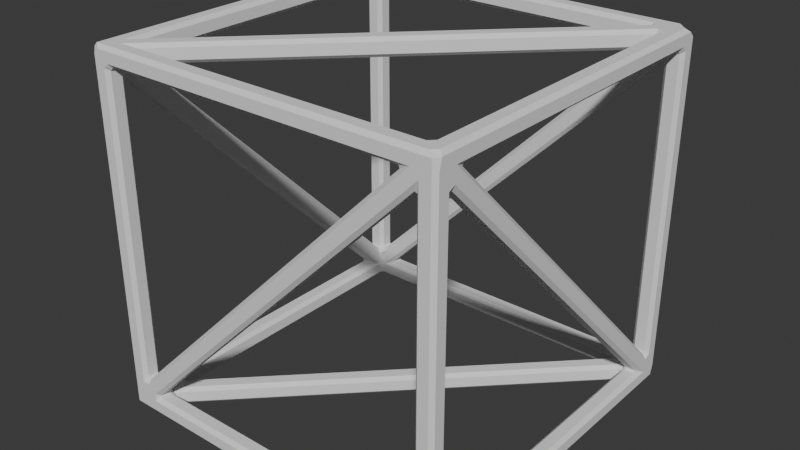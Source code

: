 # Source: frame.blend  (saved by Blender 4.1.24; exported with 4.5.12 LTS)
import bpy
from mathutils import Matrix  # noqa: F401  (used for matrix-valued properties, if any)

bpy.ops.wm.read_factory_settings(use_empty=True)
scene = bpy.context.scene
scene.name = 'Scene'

# ---- world
world_world = bpy.data.worlds.new('World'); scene.world = world_world
world_world.use_nodes = True; world_world.node_tree.nodes.clear()
_N = world_world.node_tree.nodes; _L = world_world.node_tree.links
n0 = _N.new('ShaderNodeOutputWorld'); n0.name = 'World Output'; n0.location = (300, 300)
n1 = _N.new('ShaderNodeBackground'); n1.name = 'Background'; n1.location = (10, 300)
n1.inputs[0].default_value = (0.05088, 0.05088, 0.05088, 1.0)
_L.new(n1.outputs[0], n0.inputs[0])
n0.is_active_output = True
world_world.color = (0.05088, 0.05088, 0.05088)
world_world.use_sun_shadow = False
world_world.sun_shadow_jitter_overblur = 0.0

# ---- meshes
me_mesh = bpy.data.meshes.new('Mesh')
me_mesh.from_pydata([(-1.0, -0.98, -0.9517), (-1.0, -0.9517, -0.98), (-0.98, -0.98, -1.0), (-0.98, -1.0, -0.98), (-0.98, -1.0, 0.9517), (-0.9517, -1.0, 0.98), (-0.98, -0.98, 1.0), (-1.0, -0.98, 0.98), (-0.98, 0.9517, -1.0), (-1.0, 0.98, -0.98), (-0.98, 1.0, -0.98), (-0.9517, 0.98, -1.0), (-0.98, 1.0, 0.9517), (-1.0, 0.98, 0.9517), (-1.0, 0.9517, 0.98), (-0.98, 0.9517, 1.0), (-0.9517, 0.98, 1.0), (-0.9517, 1.0, 0.98), (0.9517, -1.0, -0.98), (0.9517, -0.98, -1.0), (0.98, -0.9517, -1.0), (1.0, -0.9517, -0.98), (1.0, -0.98, -0.9517), (0.98, -1.0, -0.9517), (1.0, -0.98, 0.9263), (1.0, -0.9651, 0.98), (0.98, -0.9517, 1.0), (0.9517, -0.98, 1.0), (0.98, -1.0, 0.98), (0.98, 0.98, -1.0), (0.9517, 1.0, -0.98), (0.98, 1.0, -0.9517), (1.0, 0.98, -0.9263), (1.0, 0.9651, -0.98), (0.98, 1.0, 0.9263), (0.944, 1.0, 0.944), (0.9263, 1.0, 0.98), (0.9263, 0.98, 1.0), (0.944, 0.944, 1.0), (0.98, 0.9263, 1.0), (1.0, 0.9517, 0.98), (1.0, 0.98, 0.9517), (-0.8917, 0.92, -1.0), (-0.88, 0.9, -0.98), (-0.9, 0.88, -0.98), (-0.92, 0.8917, -1.0), (0.8917, -0.92, -1.0), (0.88, -0.9, -0.98), (0.9, -0.88, -0.98), (0.92, -0.8917, -1.0), (0.8859, 0.8151, -0.98), (0.92, 0.8776, -1.0), (0.9, 0.8093, -0.98), (0.8151, 0.8859, -0.98), (0.8093, 0.9, -0.98), (0.8776, 0.92, -1.0), (-0.92, -0.8376, -1.0), (-0.9, -0.8093, -0.98), (-0.8859, -0.8151, -0.98), (-0.8717, -0.8293, -1.0), (-0.8151, -0.8859, -0.98), (-0.8093, -0.9, -0.98), (-0.8376, -0.92, -1.0), (-0.8293, -0.8717, -1.0), (-0.8859, -0.8151, 0.98), (-0.9, -0.8093, 0.98), (-0.92, -0.8776, 1.0), (0.8416, 0.884, 1.0), (0.8239, 0.92, 1.0), (0.8093, 0.9, 0.98), (0.8151, 0.8859, 0.98), (-0.92, 0.8917, 1.0), (-0.9, 0.88, 0.98), (-0.88, 0.9, 0.98), (-0.8917, 0.92, 1.0), (-0.8776, -0.92, 1.0), (-0.8093, -0.9, 0.98), (-0.8151, -0.8859, 0.98), (0.92, -0.8917, 1.0), (0.9, -0.88, 0.98), (0.88, -0.9, 0.98), (0.8917, -0.92, 1.0), (0.92, 0.8239, 1.0), (0.884, 0.8416, 1.0), (0.8859, 0.8151, 0.98), (0.9, 0.8093, 0.98), (-0.8859, 0.98, -0.8151), (-0.92, 1.0, -0.8776), (-0.9, 0.98, -0.8093), (0.8416, 1.0, 0.884), (0.8151, 0.98, 0.8859), (0.8093, 0.98, 0.9), (0.8239, 1.0, 0.92), (-0.92, 1.0, 0.8917), (-0.8917, 1.0, 0.92), (-0.88, 0.98, 0.9), (-0.9, 0.98, 0.88), (-0.8151, 0.98, -0.8859), (-0.8093, 0.98, -0.9), (-0.8776, 1.0, -0.92), (0.8917, 1.0, -0.92), (0.88, 0.98, -0.9), (0.9, 0.98, -0.88), (0.92, 1.0, -0.8917), (0.9, 0.98, 0.8093), (0.8859, 0.98, 0.8151), (0.884, 1.0, 0.8416), (0.92, 1.0, 0.8239), (0.8093, -0.98, 0.9), (0.8151, -0.98, 0.8859), (0.8776, -1.0, 0.92), (-0.8917, -1.0, 0.92), (-0.92, -1.0, 0.8917), (-0.9, -0.98, 0.88), (-0.88, -0.98, 0.9), (0.8917, -1.0, -0.92), (0.92, -1.0, -0.8917), (0.9, -0.98, -0.88), (0.88, -0.98, -0.9), (0.9, -0.98, 0.8093), (0.92, -1.0, 0.8776), (0.8859, -0.98, 0.8151), (-0.8859, -0.98, -0.8151), (-0.9, -0.98, -0.8093), (-0.92, -1.0, -0.8376), (-0.8717, -1.0, -0.8293), (-0.8376, -1.0, -0.92), (-0.8093, -0.98, -0.9), (-0.8151, -0.98, -0.8859), (-0.8293, -1.0, -0.8717), (-0.88, 0.9, -0.8493), (-0.8517, 0.9, -0.8093), (-0.8859, 0.92, -0.8151), (-0.9, 0.92, -0.8093), (-0.92, 0.9, -0.8093), (-0.92, 0.8859, -0.8151), (-0.9, 0.8517, -0.8093), (-0.9, 0.88, -0.8493), (-0.8151, 0.92, -0.8859), (-0.8776, 0.9, -0.92), (-0.8093, 0.92, -0.9), (-0.92, 0.9, 0.4677), (-0.9, 0.92, 0.4677), (-0.88, 0.9, 0.92), (-0.9, 0.88, 0.92), (-0.92, 0.88, 0.9), (-0.92, 0.9, 0.88), (-0.9, 0.92, 0.88), (-0.88, 0.92, 0.9), (0.8093, 0.9, -0.92), (0.8151, 0.8859, -0.92), (0.8776, 0.92, -0.9), (0.8493, 0.9, 0.8069), (0.8093, 0.9, 0.7669), (0.8293, 0.92, 0.7586), (0.8493, 0.88, 0.9), (0.8093, 0.8517, 0.9), (0.8151, 0.8859, 0.92), (0.8093, 0.9, 0.92), (0.8093, 0.92, 0.9), (0.8151, 0.92, 0.8859), (0.8093, 0.9, 0.8517), (0.8493, 0.9, 0.88), (-0.8151, -0.8859, 0.92), (-0.8093, -0.9, 0.92), (-0.8776, -0.92, 0.9), (-0.8493, -0.9, -0.88), (-0.8093, -0.9, -0.8517), (-0.8151, -0.92, -0.8859), (-0.8093, -0.92, -0.9), (-0.8093, -0.9, -0.92), (-0.8151, -0.8859, -0.92), (-0.8093, -0.8517, -0.9), (-0.8493, -0.88, -0.9), (-0.8093, -0.9, -0.7669), (-0.8493, -0.9, -0.8069), (-0.8293, -0.92, -0.7586), (0.88, -0.92, -0.9), (0.9, -0.92, -0.88), (0.92, -0.9, -0.88), (0.92, -0.88, -0.9), (0.9, -0.88, -0.92), (0.88, -0.9, -0.92), (0.92, -0.9, -0.4677), (0.9, -0.92, -0.4677), (0.88, -0.9, 0.8493), (0.9, -0.88, 0.8493), (0.9, -0.8517, 0.8093), (0.92, -0.8859, 0.8151), (0.92, -0.9, 0.8093), (0.9, -0.92, 0.8093), (0.8859, -0.92, 0.8151), (0.8517, -0.9, 0.8093), (0.8151, -0.92, 0.8859), (0.8093, -0.92, 0.9), (0.8776, -0.9, 0.92), (-0.8493, -0.8069, -0.9), (-0.8093, -0.7669, -0.9), (-0.8293, -0.7586, -0.92), (-0.8517, -0.8093, 0.9), (-0.88, -0.8493, 0.9), (-0.9, -0.8493, 0.88), (-0.9, -0.8093, 0.8517), (-0.92, -0.8151, 0.8859), (-0.92, -0.8093, 0.9), (-0.9, -0.8093, 0.92), (-0.8859, -0.8151, 0.92), (0.8093, 0.7669, 0.9), (0.8493, 0.8069, 0.9), (0.8293, 0.7586, 0.92), (0.92, 0.8093, -0.9), (0.92, 0.8151, -0.8859), (0.9, 0.8093, -0.8517), (0.9, 0.8493, -0.88), (0.88, 0.8493, -0.9), (0.8517, 0.8093, -0.9), (0.8859, 0.8151, -0.92), (0.9, 0.8093, -0.92), (-0.98, -0.88, -0.9), (-1.0, -0.8917, -0.92), (-1.0, -0.92, -0.8917), (-0.98, -0.9, -0.88), (-0.98, -0.9, 0.8093), (-1.0, -0.92, 0.8776), (-0.98, -0.8859, 0.8151), (-0.98, -0.8093, 0.9), (-0.98, -0.8151, 0.8859), (-1.0, -0.8776, 0.92), (-1.0, 0.8917, 0.92), (-1.0, 0.92, 0.8917), (-0.98, 0.9, 0.88), (-0.98, 0.88, 0.9), (-0.98, 0.8093, -0.9), (-0.98, 0.8151, -0.8859), (-1.0, 0.8293, -0.8717), (-1.0, 0.8376, -0.92), (-1.0, 0.92, -0.8376), (-1.0, 0.8717, -0.8293), (-0.98, 0.8859, -0.8151), (-0.98, 0.9, -0.8093), (0.98, -0.8093, 0.9), (1.0, -0.8776, 0.92), (0.98, -0.8151, 0.8859), (1.0, 0.92, -0.8239), (0.98, 0.9, -0.8093), (0.98, 0.8859, -0.8151), (1.0, 0.884, -0.8416), (1.0, 0.8917, 0.92), (0.98, 0.88, 0.9), (0.98, 0.9, 0.88), (1.0, 0.92, 0.8917), (0.98, -0.9, -0.88), (1.0, -0.92, -0.8917), (1.0, -0.8917, -0.92), (0.98, -0.88, -0.9), (0.98, 0.8151, -0.8859), (0.98, 0.8093, -0.9), (1.0, 0.8776, -0.92), (1.0, -0.92, 0.8239), (0.98, -0.9, 0.8093), (0.98, -0.8859, 0.8151), (1.0, -0.884, 0.8416), (-0.8859, -0.8151, -0.92), (-0.9, -0.8093, -0.92), (-0.92, -0.8776, -0.9), (-0.9, 0.7669, -0.8093), (-0.92, 0.7586, -0.8293), (-0.9, 0.8069, -0.8493), (-0.9, 0.8776, -0.92), (-0.92, 0.8151, -0.8859), (-0.92, 0.8093, -0.9), (-0.92, -0.07165, 0.0009382), (-0.9, -0.03755, -0.004872), (-0.9, -0.06753, 0.0251), (-0.92, 0.02388, 0.04683), (-0.9, -0.01021, 0.05264), (-0.9, 0.01976, 0.02266), (-0.9, -0.8093, 0.7669), (-0.9, -0.8493, 0.8069), (-0.92, -0.8293, 0.7586), (0.8859, 0.8151, 0.92), (0.92, 0.8776, 0.9), (0.9, 0.8093, 0.92), (0.9, -0.8776, 0.92), (0.92, -0.8093, 0.9), (0.92, -0.8151, 0.8859), (0.9, -0.8069, 0.8493), (0.92, -0.7586, 0.8293), (0.9, -0.7669, 0.8093), (0.92, -0.02388, -0.04683), (0.9, -0.01976, -0.02266), (0.9, 0.01021, -0.05264), (0.9, 0.03755, 0.004872), (0.92, 0.07165, -0.0009382), (0.9, 0.06753, -0.0251), (0.92, 0.8293, -0.7586), (0.9, 0.8493, -0.8069), (0.9, 0.8093, -0.7669), (-0.06804, 0.002673, 0.92), (0.02909, 0.07152, 0.9), (-0.05631, -0.01388, 0.9), (0.7586, 0.8293, -0.92), (0.7669, 0.8093, -0.9), (0.8069, 0.8493, -0.9), (-0.107, -0.06456, -0.9), (-0.2041, -0.1334, -0.92), (-0.1924, -0.15, -0.9), (0.05631, 0.01388, -0.9), (-0.02909, -0.07152, -0.9), (0.06804, -0.002673, -0.92), (0.1924, 0.15, 0.9), (0.2041, 0.1334, 0.92), (0.107, 0.06456, 0.9), (-0.8069, -0.8493, 0.9), (-0.7669, -0.8093, 0.9), (-0.7586, -0.8293, 0.92), (-0.92, -0.9, 0.8093), (-0.92, -0.8859, 0.8151), (-0.9, -0.92, 0.8776), (-0.8859, -0.92, -0.8151), (-0.92, -0.9, -0.8776), (-0.9, -0.92, -0.8093), (0.9, 0.92, -0.8776), (0.92, 0.8859, -0.8151), (0.92, 0.9, -0.8093), (0.92, 0.9, 0.8776), (0.8859, 0.92, 0.8151), (0.9, 0.92, 0.8093), (0.7669, -0.9, 0.8093), (0.7586, -0.92, 0.8293), (0.8069, -0.9, 0.8493), (-0.107, -0.9, -0.06456), (-0.1924, -0.9, -0.15), (-0.2041, -0.92, -0.1334), (-0.06804, 0.92, 0.002673), (-0.05631, 0.9, -0.01388), (0.02909, 0.9, 0.07152), (-0.02909, -0.9, -0.07152), (0.05631, -0.9, 0.01388), (0.06804, -0.92, -0.002673), (-0.8069, 0.9, -0.8493), (-0.7586, 0.92, -0.8293), (-0.7669, 0.9, -0.8093), (0.1924, 0.9, 0.15), (0.107, 0.9, 0.06456), (0.2041, 0.92, 0.1334)], [], [(237, 234, 223, 220, 0, 7, 14, 228, 227), (62, 46, 19, 2, 8, 45, 56), (24, 22, 252, 258), (263, 57, 44, 137, 267, 268), (55, 42, 11, 29, 20, 49, 51, 63, 59), (34, 31, 103, 107), (78, 26, 39, 82), (253, 21, 33, 246, 241, 247, 40, 25, 261, 257), (100, 30, 10, 12, 93, 87, 89, 35, 106, 99), (13, 9, 1, 219, 235, 236, 229), (68, 37, 16, 74), (66, 71, 15, 6, 27, 81, 75, 83, 38, 67), (94, 17, 36, 92), (120, 116, 23, 28, 5, 111, 110, 125, 129), (243, 32, 41, 250), (139, 340, 130, 43, 54, 149), (158, 69, 73, 143), (335, 131, 342, 344), (297, 212, 291, 294), (48, 181, 217, 52), (155, 248, 240, 284, 281, 208), (135, 238, 226, 203, 274), (280, 84, 77, 163, 315, 311, 209), (86, 132, 334, 160, 90), (182, 47, 61, 170), (211, 255, 260, 188, 289), (307, 215, 302, 304), (283, 286, 186, 79, 85, 282), (306, 197, 172, 308), (314, 199, 300, 312), (171, 60, 50, 216, 309), (65, 205, 144, 72), (64, 70, 157, 298, 206), (301, 150, 53, 58, 262, 198, 305), (164, 76, 80, 185, 330, 195), (117, 119, 190, 184, 178), (95, 91, 159, 148), (319, 122, 109, 193, 329, 333, 176), (166, 221, 222, 316, 320, 175), (273, 275, 202, 277), (97, 105, 326, 154, 345, 341, 138), (169, 127, 118, 177), (165, 194, 108, 114, 200, 313), (327, 104, 102, 213, 296, 322), (251, 179, 183, 189, 259), (317, 224, 233, 269, 266, 271, 279), (128, 168, 339, 191, 121), (278, 201, 113, 123, 321, 318), (133, 88, 96, 147, 142), (141, 146, 230, 239, 134), (214, 101, 98, 140, 151, 303), (290, 187, 288, 292), (337, 167, 174, 332), (270, 232, 218, 173, 196, 264), (180, 254, 256, 210), (299, 156, 207, 310), (324, 244, 249, 162, 152, 325), (265, 136, 276, 272), (343, 153, 161, 336), (328, 192, 338, 331), (287, 285, 242, 245, 323, 295, 293), (204, 225, 231, 145), (0, 1, 2, 3), (4, 5, 6, 7), (8, 9, 10, 11), (12, 13, 14, 15, 16, 17), (18, 19, 20, 21, 22, 23), (24, 25, 26, 27, 28), (29, 30, 31, 32, 33), (34, 35, 36, 37, 38, 39, 40, 41), (42, 43, 44, 45), (46, 47, 48, 49), (50, 51, 52), (53, 54, 55), (56, 57, 58, 59), (60, 61, 62, 63), (64, 65, 66), (67, 68, 69, 70), (71, 72, 73, 74), (75, 76, 77), (78, 79, 80, 81), (82, 83, 84, 85), (86, 87, 88), (89, 90, 91, 92), (93, 94, 95, 96), (97, 98, 99), (100, 101, 102, 103), (104, 105, 106, 107), (108, 109, 110), (111, 112, 113, 114), (115, 116, 117, 118), (119, 120, 121), (122, 123, 124, 125), (126, 127, 128, 129), (130, 131, 132, 133, 134, 135, 136, 137), (138, 139, 140), (143, 144, 145, 146, 147, 148), (149, 150, 151), (152, 153, 154), (155, 156, 157, 158, 159, 160, 161, 162), (163, 164, 165), (166, 167, 168, 169, 170, 171, 172, 173), (174, 175, 176), (177, 178, 179, 180, 181, 182), (185, 186, 187, 188, 189, 190, 191, 192), (193, 194, 195), (196, 197, 198), (199, 200, 201, 202, 203, 204, 205, 206), (207, 208, 209), (210, 211, 212, 213, 214, 215, 216, 217), (218, 219, 220, 221), (222, 223, 224), (225, 226, 227), (228, 229, 230, 231), (232, 233, 234, 235), (236, 237, 238, 239), (240, 241, 242), (243, 244, 245, 246), (247, 248, 249, 250), (251, 252, 253, 254), (255, 256, 257), (258, 259, 260, 261), (262, 263, 264), (265, 266, 267), (268, 269, 270), (271, 272, 273), (274, 275, 276), (277, 278, 279), (280, 281, 282), (283, 284, 285), (286, 287, 288), (289, 290, 291), (292, 293, 294), (295, 296, 297), (298, 299, 300), (301, 302, 303), (304, 305, 306), (307, 308, 309), (310, 311, 312), (313, 314, 315), (316, 317, 318), (319, 320, 321), (322, 323, 324), (325, 326, 327), (328, 329, 330), (331, 332, 333), (334, 335, 336), (337, 338, 339), (340, 341, 342), (343, 344, 345), (3, 4, 7, 0), (1, 9, 8, 2), (9, 13, 12, 10), (2, 19, 18, 3), (22, 24, 28, 23), (10, 30, 29, 11), (31, 34, 41, 32), (11, 42, 45, 8), (19, 46, 49, 20), (251, 259, 258, 252), (44, 57, 56, 45), (50, 60, 63, 51), (53, 150, 149, 54), (66, 67, 70, 64), (65, 72, 71, 66), (78, 82, 85, 79), (173, 218, 221, 166), (86, 90, 89, 87), (87, 93, 96, 88), (30, 100, 103, 31), (102, 104, 107, 103), (110, 111, 114, 108), (23, 116, 115, 18), (116, 120, 119, 117), (109, 122, 125, 110), (124, 126, 129, 125), (43, 130, 137, 44), (133, 142, 141, 134), (136, 265, 267, 137), (172, 197, 196, 173), (166, 175, 174, 167), (169, 177, 182, 170), (178, 184, 183, 179), (79, 186, 185, 80), (108, 194, 193, 109), (199, 314, 313, 200), (64, 206, 205, 65), (155, 208, 207, 156), (180, 210, 217, 181), (0, 220, 219, 1), (220, 223, 222, 221), (227, 228, 231, 225), (218, 232, 235, 219), (234, 237, 236, 235), (69, 158, 157, 70), (32, 243, 246, 33), (240, 248, 247, 241), (21, 253, 252, 22), (306, 308, 307, 304), (257, 261, 260, 255), (57, 263, 262, 58), (20, 29, 33, 21), (263, 268, 270, 264), (135, 274, 276, 136), (208, 281, 280, 209), (281, 284, 283, 282), (186, 286, 288, 187), (187, 290, 289, 188), (287, 293, 292, 288), (293, 295, 297, 294), (156, 299, 298, 157), (150, 301, 303, 151), (197, 306, 305, 198), (171, 309, 308, 172), (162, 249, 248, 155), (209, 311, 310, 207), (311, 315, 314, 312), (122, 319, 321, 123), (324, 325, 327, 322), (40, 247, 250, 41), (328, 331, 333, 329), (160, 334, 336, 161), (167, 337, 339, 168), (130, 340, 342, 131), (335, 344, 343, 336), (90, 160, 159, 91), (134, 239, 238, 135), (42, 55, 54, 43), (299, 310, 312, 300), (184, 190, 189, 183), (318, 321, 320, 316), (244, 324, 323, 245), (188, 260, 259, 189), (59, 63, 62, 56), (198, 262, 264, 196), (226, 238, 237, 227), (127, 169, 168, 128), (113, 201, 200, 114), (148, 159, 158, 143), (131, 335, 334, 132), (241, 246, 245, 242), (179, 251, 254, 180), (341, 345, 344, 342), (95, 148, 147, 96), (232, 270, 269, 233), (6, 15, 14, 7), (5, 28, 27, 6), (16, 37, 36, 17), (48, 52, 51, 49), (55, 59, 58, 53), (46, 62, 61, 47), (37, 68, 67, 38), (68, 74, 73, 69), (26, 78, 81, 27), (77, 84, 83, 75), (99, 106, 105, 97), (35, 89, 92, 36), (91, 95, 94, 92), (98, 101, 100, 99), (34, 107, 106, 35), (4, 112, 111, 5), (242, 285, 284, 240), (112, 124, 123, 113), (120, 129, 128, 121), (97, 138, 140, 98), (145, 231, 230, 146), (139, 149, 151, 140), (152, 162, 161, 153), (76, 164, 163, 77), (60, 171, 170, 61), (47, 182, 181, 48), (121, 191, 190, 119), (164, 195, 194, 165), (144, 205, 204, 145), (72, 144, 143, 73), (203, 226, 225, 204), (13, 229, 228, 14), (223, 234, 233, 224), (229, 236, 239, 230), (243, 250, 249, 244), (253, 257, 256, 254), (24, 258, 261, 25), (191, 339, 338, 192), (266, 269, 268, 267), (265, 272, 271, 266), (272, 276, 275, 273), (273, 277, 279, 271), (84, 280, 282, 85), (285, 287, 286, 283), (52, 217, 216, 50), (290, 292, 294, 291), (212, 297, 296, 213), (206, 298, 300, 199), (25, 40, 39, 26), (214, 303, 302, 215), (301, 305, 304, 302), (215, 307, 309, 216), (165, 313, 315, 163), (278, 318, 317, 279), (175, 320, 319, 176), (295, 323, 322, 296), (104, 327, 326, 105), (195, 330, 329, 193), (176, 333, 332, 174), (331, 338, 337, 332), (138, 341, 340, 139), (153, 343, 345, 154), (15, 71, 74, 16), (118, 127, 126, 115), (17, 94, 93, 12), (88, 133, 132, 86), (38, 83, 82, 39), (224, 317, 316, 222), (117, 178, 177, 118), (210, 256, 255, 211), (101, 214, 213, 102), (142, 147, 146, 141), (202, 275, 274, 203), (201, 278, 277, 202), (75, 81, 80, 76), (211, 289, 291, 212), (154, 326, 325, 152), (192, 328, 330, 185), (124, 112, 4, 3, 18, 115, 126)])
me_mesh.polygons.foreach_set('material_index', [0, 0, 0, 0, 0, 0, 0, 0, 0, 0, 0, 0, 0, 0, 0, 0, 0, 0, 0, 0, 28919, 28919, 0, 0, 0, 28919, 0, 0, 0, 0, 0, 0, 0, 0, 0, 0, 0, 0, 28919, 0, 0, 0, 0, 0, 28919, 28919, 0, 0, 0, 28919, 0, 0, 0, 28919, 28919, 0, 28919, 0, 0, 0, 28919, 28919, 0, 0, 0, 0, 0, 0, 0, 0, 0, 0, 0, 0, 0, 0, 0, 0, 0, 0, 0, 0, 0, 0, 0, 0, 0, 0, 0, 0, 0, 0, 0, 0, 0, 0, 0, 0, 0, 0, 0, 0, 0, 0, 0, 0, 0, 0, 0, 0, 0, 0, 0, 0, 0, 0, 0, 0, 0, 0, 0, 0, 0, 0, 0, 0, 0, 0, 0, 0, 0, 0, 0, 0, 0, 0, 0, 0, 0, 0, 0, 0, 0, 0, 0, 0, 0, 0, 0, 0, 0, 0, 0, 0, 0, 0, 0, 0, 0, 0, 0, 0, 0, 0, 0, 0, 28919, 0, 0, 0, 0, 0, 0, 0, 0, 0, 0, 0, 0, 0, 0, 0, 0, 0, 0, 0, 0, 0, 0, 0, 0, 0, 0, 0, 0, 0, 0, 0, 0, 0, 0, 0, 0, 0, 0, 0, 0, 0, 0, 0, 0, 0, 0, 0, 28919, 0, 0, 0, 0, 0, 0, 0, 0, 0, 0, 0, 28919, 0, 0, 0, 0, 28919, 28919, 0, 0, 0, 0, 0, 0, 0, 0, 28919, 0, 0, 28919, 0, 0, 0, 0, 0, 0, 0, 0, 0, 0, 0, 0, 0, 0, 0, 0, 28919, 0, 0, 0, 28919, 0, 0, 0, 0, 0, 0, 0, 0, 0, 28919, 0, 0, 0, 0, 0, 0, 0, 0, 0, 0, 0, 0, 0, 0, 0, 0, 0, 0, 0, 0, 0, 0, 0, 0, 0, 0, 0, 0, 0, 0, 0, 0, 0, 0, 0, 0, 28919, 0, 28919, 0, 0, 0, 0, 0, 0, 0, 0, 0])
_uv = me_mesh.uv_layers.new(name='UVMap')
_uv.uv.foreach_set('vector', [0.3963, 0.234, 0.391, 0.2287, 0.6097, 0.01, 0.3885, 0.01, 0.381, 0.0025, 0.6225, 0.0025, 0.6225, 0.244, 0.615, 0.2365, 0.615, 0.0153, 0.1453, 0.74, 0.3615, 0.74, 0.369, 0.7475, 0.1275, 0.7475, 0.1275, 0.506, 0.135, 0.5135, 0.135, 0.7297, 0.6158, 0.7475, 0.381, 0.7475, 0.3885, 0.74, 0.603, 0.74, 0.4361, 0.0126, 0.4319, 0.0126, 0.4319, 0.2472, 0.441, 0.2472, 0.441, 0.2371, 0.4361, 0.2469, 0.3597, 0.51, 0.1385, 0.51, 0.131, 0.5025, 0.3725, 0.5025, 0.3725, 0.744, 0.365, 0.7365, 0.365, 0.5153, 0.1463, 0.734, 0.141, 0.7287, 0.6158, 0.4975, 0.381, 0.4975, 0.3885, 0.49, 0.603, 0.49, 0.635, 0.7365, 0.6275, 0.744, 0.6275, 0.5092, 0.635, 0.522, 0.385, 0.7365, 0.3775, 0.744, 0.3775, 0.5044, 0.3948, 0.5145, 0.615, 0.7347, 0.615, 0.5135, 0.6225, 0.506, 0.6225, 0.7456, 0.6052, 0.7355, 0.385, 0.5153, 0.385, 0.4865, 0.3775, 0.494, 0.3775, 0.2525, 0.619, 0.2525, 0.6115, 0.26, 0.3903, 0.26, 0.6105, 0.4802, 0.618, 0.493, 0.6052, 0.4855, 0.385, 0.2653, 0.619, 0.2475, 0.3775, 0.2475, 0.3775, 0.006036, 0.385, 0.01354, 0.385, 0.2297, 0.3953, 0.24, 0.6115, 0.24, 0.647, 0.51, 0.6342, 0.5025, 0.869, 0.5025, 0.8615, 0.51, 0.865, 0.7347, 0.865, 0.5135, 0.8725, 0.506, 0.8725, 0.7475, 0.631, 0.7475, 0.6385, 0.74, 0.8597, 0.74, 0.6395, 0.5198, 0.632, 0.507, 0.6448, 0.5145, 0.615, 0.2635, 0.6225, 0.256, 0.6225, 0.4908, 0.615, 0.478, 0.6097, 0.76, 0.3885, 0.76, 0.381, 0.7525, 0.6225, 0.7525, 0.6225, 0.994, 0.615, 0.9865, 0.615, 0.7653, 0.3963, 0.984, 0.391, 0.9787, 0.397, 0.51, 0.3842, 0.5025, 0.619, 0.5025, 0.6115, 0.51, 0.4361, 0.2531, 0.441, 0.2629, 0.441, 0.2528, 0.4319, 0.2528, 0.4319, 0.4874, 0.4361, 0.4874, 0.5639, 0.4874, 0.5681, 0.4874, 0.5681, 0.2528, 0.5639, 0.2528, 0.499, 0.3672, 0.4438, 0.2567, 0.4438, 0.2685, 0.5045, 0.3899, 0.4467, 0.5126, 0.4409, 0.5126, 0.4963, 0.6236, 0.4983, 0.6156, 0.4319, 0.7472, 0.4361, 0.7472, 0.4361, 0.5126, 0.4319, 0.5126, 0.625, 0.7472, 0.625, 0.7472, 0.625, 0.5126, 0.625, 0.5126, 0.625, 0.7469, 0.625, 0.7371, 0.477, 0.9351, 0.4755, 0.9351, 0.4755, 0.8149, 0.477, 0.8149, 0.477, 0.8742, 0.523, 0.8149, 0.5245, 0.8149, 0.5245, 0.9351, 0.523, 0.9351, 0.523, 0.9311, 0.523, 0.8631, 0.523, 0.8189, 0.4755, 0.3149, 0.477, 0.3149, 0.477, 0.3727, 0.477, 0.4351, 0.4755, 0.4351, 0.4361, 0.7528, 0.4319, 0.7528, 0.4319, 0.9874, 0.4361, 0.9874, 0.523, 0.3149, 0.5245, 0.3149, 0.5245, 0.4351, 0.523, 0.4351, 0.523, 0.3742, 0.496, 0.8672, 0.38, 0.7567, 0.3865, 0.7685, 0.5172, 0.8899, 0.5639, 0.7469, 0.559, 0.7371, 0.559, 0.7472, 0.5681, 0.7472, 0.5681, 0.5126, 0.5639, 0.5126, 0.5299, 0.9017, 0.6221, 0.9874, 0.6221, 0.9874, 0.5086, 0.879, 0.375, 0.2685, 0.375, 0.2567, 0.375, 0.3672, 0.375, 0.3899, 0.477, 0.9351, 0.4755, 0.9351, 0.4755, 0.8149, 0.477, 0.8149, 0.477, 0.8727, 0.5681, 0.0126, 0.5639, 0.0126, 0.5639, 0.2472, 0.5681, 0.2472, 0.5245, 0.3149, 0.5245, 0.4351, 0.523, 0.4351, 0.523, 0.3727, 0.523, 0.3149, 0.477, 0.4311, 0.477, 0.4351, 0.4755, 0.4351, 0.4755, 0.3149, 0.477, 0.3149, 0.477, 0.3189, 0.477, 0.3631, 0.5639, 0.9874, 0.5681, 0.9874, 0.5681, 0.7528, 0.559, 0.7528, 0.559, 0.7629, 0.5639, 0.7531, 0.5681, 0.7472, 0.5681, 0.5126, 0.5639, 0.5126, 0.5639, 0.69, 0.5639, 0.7472, 0.375, 0.2528, 0.375, 0.4874, 0.375, 0.4874, 0.375, 0.2528, 0.523, 0.3149, 0.5245, 0.3149, 0.5245, 0.4351, 0.523, 0.4351, 0.523, 0.4311, 0.523, 0.3631, 0.523, 0.3189, 0.441, 0.2528, 0.4319, 0.2528, 0.4319, 0.4874, 0.4361, 0.4874, 0.4361, 0.2531, 0.441, 0.2629, 0.5017, 0.1156, 0.5037, 0.1236, 0.5591, 0.0126, 0.5533, 0.0126, 0.4755, 0.9351, 0.4755, 0.8149, 0.477, 0.8149, 0.477, 0.8189, 0.477, 0.8631, 0.477, 0.9311, 0.477, 0.9351, 0.6221, 0.9874, 0.6221, 0.9874, 0.3779, 0.7528, 0.3779, 0.7528, 0.375, 0.2531, 0.375, 0.4874, 0.375, 0.4874, 0.375, 0.2528, 0.375, 0.2528, 0.375, 0.2629, 0.4361, 0.5126, 0.4319, 0.5126, 0.4319, 0.7472, 0.441, 0.7472, 0.441, 0.7371, 0.4361, 0.7469, 0.5681, 0.2528, 0.5639, 0.2528, 0.5639, 0.31, 0.5639, 0.4874, 0.5681, 0.4874, 0.477, 0.4351, 0.4755, 0.4351, 0.4755, 0.3149, 0.477, 0.3149, 0.477, 0.3189, 0.477, 0.3776, 0.477, 0.4311, 0.5245, 0.9351, 0.523, 0.9351, 0.523, 0.8727, 0.523, 0.8149, 0.5245, 0.8149, 0.559, 0.2371, 0.559, 0.2472, 0.5681, 0.2472, 0.5681, 0.0126, 0.5639, 0.0126, 0.5639, 0.2469, 0.4361, 0.0126, 0.4319, 0.0126, 0.4319, 0.2472, 0.4361, 0.2472, 0.4361, 0.19, 0.4361, 0.81, 0.4361, 0.7528, 0.4319, 0.7528, 0.4319, 0.9874, 0.4361, 0.9874, 0.3767, 0.7528, 0.3775, 0.7528, 0.6221, 0.9874, 0.622, 0.9874, 0.3773, 0.7531, 0.3816, 0.7629, 0.4984, 0.6277, 0.5562, 0.7433, 0.5562, 0.7315, 0.5003, 0.6198, 0.495, 0.879, 0.4409, 0.9874, 0.4467, 0.9874, 0.4896, 0.9017, 0.378, 0.0126, 0.3779, 0.0126, 0.6226, 0.2472, 0.6244, 0.2472, 0.6248, 0.2371, 0.6232, 0.2469, 0.6221, 0.2472, 0.6221, 0.2472, 0.3779, 0.0126, 0.3779, 0.0126, 0.375, 0.379, 0.375, 0.4874, 0.375, 0.4874, 0.375, 0.4017, 0.5639, 0.9874, 0.5681, 0.9874, 0.5681, 0.7528, 0.559, 0.7528, 0.559, 0.7629, 0.5639, 0.7531, 0.4438, 0.2315, 0.4438, 0.2433, 0.5016, 0.1277, 0.4997, 0.1198, 0.5104, 0.4017, 0.5533, 0.4874, 0.5591, 0.4874, 0.505, 0.379, 0.5562, 0.7685, 0.5562, 0.7567, 0.501, 0.8672, 0.4955, 0.8899, 0.523, 0.8189, 0.523, 0.8149, 0.5245, 0.8149, 0.5245, 0.9351, 0.523, 0.9351, 0.523, 0.9311, 0.523, 0.8776, 0.625, 0.5126, 0.625, 0.5126, 0.625, 0.7472, 0.625, 0.7472, 0.125, 0.7475, 0.125, 0.744, 0.1275, 0.7475, 0.1275, 0.75, 0.619, 0.9975, 0.6207, 0.9957, 0.6237, 0.9987, 0.6225, 1.0, 0.1275, 0.506, 0.125, 0.5025, 0.1262, 0.5012, 0.1293, 0.5043, 0.619, 0.25, 0.619, 0.2475, 0.6207, 0.2457, 0.622, 0.247, 0.6237, 0.2488, 0.6225, 0.25, 0.369, 0.75, 0.369, 0.7475, 0.3707, 0.7457, 0.372, 0.747, 0.3738, 0.7487, 0.3725, 0.75, 0.6158, 0.75, 0.6225, 0.75, 0.625, 0.7525, 0.625, 0.756, 0.625, 0.7525, 0.3725, 0.5025, 0.369, 0.5, 0.3725, 0.5, 0.375, 0.5025, 0.375, 0.5044, 0.617, 0.4953, 0.618, 0.493, 0.6203, 0.492, 0.621, 0.4931, 0.6219, 0.4948, 0.6239, 0.4981, 0.6231, 0.4989, 0.6205, 0.4974, 0.1385, 0.51, 0.14, 0.5125, 0.1375, 0.5125, 0.1368, 0.5118, 0.3615, 0.74, 0.36, 0.7375, 0.3625, 0.7375, 0.3632, 0.7382, 0.3607, 0.5231, 0.365, 0.5153, 0.3625, 0.5238, 0.3519, 0.5143, 0.3512, 0.5125, 0.3597, 0.51, 0.135, 0.7297, 0.1375, 0.7262, 0.1375, 0.7269, 0.1393, 0.7304, 0.1481, 0.7375, 0.1488, 0.7375, 0.1453, 0.74, 0.1446, 0.7357, 0.8607, 0.7269, 0.8625, 0.7262, 0.865, 0.7347, 0.6448, 0.5145, 0.6458, 0.5122, 0.6476, 0.5137, 0.6481, 0.5143, 0.865, 0.5135, 0.8625, 0.515, 0.8625, 0.5125, 0.8632, 0.5118, 0.8597, 0.74, 0.8512, 0.7375, 0.8519, 0.7357, 0.6368, 0.7382, 0.6375, 0.7375, 0.64, 0.7375, 0.6385, 0.74, 0.6372, 0.5208, 0.6395, 0.5198, 0.6393, 0.5231, 0.6388, 0.5226, 0.3981, 0.2643, 0.3903, 0.26, 0.3988, 0.2625, 0.6105, 0.4802, 0.6107, 0.4769, 0.6113, 0.4774, 0.6128, 0.4792, 0.6115, 0.26, 0.6132, 0.2618, 0.6125, 0.2625, 0.61, 0.2625, 0.3893, 0.2731, 0.3875, 0.2738, 0.385, 0.2653, 0.385, 0.4865, 0.3875, 0.485, 0.3875, 0.4875, 0.3868, 0.4882, 0.6024, 0.4863, 0.6019, 0.4857, 0.6052, 0.4855, 0.6042, 0.4878, 0.6125, 0.7738, 0.6107, 0.7731, 0.615, 0.7653, 0.615, 0.9865, 0.6132, 0.9882, 0.6125, 0.9875, 0.6125, 0.985, 0.385, 0.7635, 0.3868, 0.7618, 0.3875, 0.7625, 0.3875, 0.765, 0.6012, 0.7625, 0.6097, 0.76, 0.6019, 0.7643, 0.3981, 0.9875, 0.3988, 0.9875, 0.3953, 0.99, 0.3946, 0.9857, 0.385, 0.9797, 0.3875, 0.9762, 0.3875, 0.9769, 0.3893, 0.9804, 0.441, 0.25, 0.4424, 0.25, 0.4424, 0.25, 0.4424, 0.25, 0.4424, 0.25, 0.4424, 0.248, 0.4424, 0.2433, 0.441, 0.2472, 0.4385, 0.2618, 0.4361, 0.2531, 0.4375, 0.2626, 0.5639, 0.25, 0.5639, 0.2472, 0.5625, 0.2472, 0.5625, 0.25, 0.5625, 0.25, 0.5625, 0.25, 0.4361, 0.4874, 0.4361, 0.4882, 0.4375, 0.4902, 0.556, 0.4902, 0.5533, 0.4874, 0.5527, 0.4902, 0.5625, 0.4902, 0.5618, 0.4888, 0.5625, 0.4902, 0.5625, 0.4902, 0.5618, 0.4888, 0.5615, 0.4882, 0.5591, 0.4874, 0.5611, 0.4902, 0.5639, 0.9882, 0.5639, 0.9874, 0.5625, 0.9902, 0.4389, 0.9902, 0.4409, 0.9874, 0.4385, 0.9882, 0.4382, 0.9888, 0.4375, 0.9902, 0.4375, 0.9902, 0.4382, 0.9888, 0.4375, 0.9902, 0.4467, 0.9874, 0.444, 0.9902, 0.4473, 0.9902, 0.4375, 0.7528, 0.4375, 0.75, 0.4375, 0.75, 0.4375, 0.75, 0.4361, 0.75, 0.4361, 0.7528, 0.5576, 0.7528, 0.5576, 0.75, 0.5569, 0.7514, 0.5576, 0.75, 0.5576, 0.75, 0.5569, 0.7514, 0.5566, 0.752, 0.5562, 0.7567, 0.5615, 0.7618, 0.5625, 0.7626, 0.5639, 0.7531, 0.4775, 0.3164, 0.4775, 0.3193, 0.477, 0.3189, 0.5618, 0.01121, 0.5625, 0.009821, 0.5611, 0.009821, 0.5591, 0.0126, 0.5615, 0.01179, 0.5618, 0.01121, 0.5625, 0.009821, 0.5625, 0.009821, 0.5225, 0.8193, 0.5225, 0.8164, 0.523, 0.8189, 0.4382, 0.5112, 0.4385, 0.5118, 0.4409, 0.5126, 0.4389, 0.5098, 0.4375, 0.5098, 0.4382, 0.5112, 0.4375, 0.5098, 0.4375, 0.5098, 0.3875, 0.015, 0.385, 0.01354, 0.3868, 0.01177, 0.3875, 0.0125, 0.6012, 0.0125, 0.6097, 0.01, 0.6019, 0.01427, 0.6125, 0.02384, 0.6107, 0.02311, 0.615, 0.0153, 0.615, 0.2365, 0.6132, 0.2382, 0.6125, 0.2375, 0.6125, 0.235, 0.3887, 0.2274, 0.3893, 0.2269, 0.391, 0.2287, 0.3875, 0.2287, 0.3953, 0.24, 0.3946, 0.2357, 0.3981, 0.2375, 0.3988, 0.2375, 0.6125, 0.7262, 0.615, 0.7347, 0.6107, 0.7269, 0.3958, 0.5122, 0.3976, 0.5137, 0.3981, 0.5143, 0.3948, 0.5145, 0.615, 0.5135, 0.6125, 0.515, 0.6125, 0.5125, 0.6132, 0.5118, 0.39, 0.7375, 0.3885, 0.74, 0.3868, 0.7382, 0.3875, 0.7375, 0.3893, 0.5231, 0.3875, 0.5238, 0.385, 0.5153, 0.603, 0.74, 0.6012, 0.7375, 0.6019, 0.7375, 0.6039, 0.7377, 0.4361, 0.01179, 0.4361, 0.0126, 0.4375, 0.009821, 0.4438, 0.2315, 0.4424, 0.2304, 0.4424, 0.2371, 0.4361, 0.2469, 0.4385, 0.2382, 0.4375, 0.2374, 0.5001, 0.115, 0.4997, 0.1198, 0.5005, 0.1168, 0.5033, 0.1283, 0.5024, 0.1248, 0.5016, 0.1277, 0.5533, 0.0126, 0.556, 0.009821, 0.5527, 0.009821, 0.523, 0.8149, 0.5225, 0.8139, 0.523, 0.8146, 0.5639, 0.7469, 0.5625, 0.7374, 0.5615, 0.7382, 0.5576, 0.7371, 0.5576, 0.7304, 0.5562, 0.7315, 0.4967, 0.6283, 0.4972, 0.6265, 0.4963, 0.6236, 0.4991, 0.6186, 0.4999, 0.615, 0.4983, 0.6156, 0.4473, 0.5098, 0.444, 0.5098, 0.4467, 0.5126, 0.523, 0.3727, 0.5225, 0.3786, 0.5225, 0.3725, 0.477, 0.4311, 0.4775, 0.4307, 0.4775, 0.4336, 0.4775, 0.3689, 0.477, 0.3631, 0.4775, 0.3629, 0.4775, 0.8725, 0.4775, 0.8786, 0.477, 0.8727, 0.5225, 0.8629, 0.523, 0.8631, 0.5225, 0.8689, 0.5225, 0.9336, 0.5225, 0.9307, 0.523, 0.9311, 0.5625, 0.2374, 0.5615, 0.2382, 0.5639, 0.2469, 0.523, 0.3149, 0.5225, 0.3139, 0.523, 0.3146, 0.4361, 0.7469, 0.4385, 0.7382, 0.4375, 0.7374, 0.4775, 0.8139, 0.477, 0.8149, 0.477, 0.8146, 0.5562, 0.7685, 0.5576, 0.7696, 0.5576, 0.7629, 0.4943, 0.8887, 0.4896, 0.9017, 0.4907, 0.9033, 0.5002, 0.3656, 0.499, 0.3672, 0.5037, 0.3802, 0.4963, 0.8802, 0.501, 0.8672, 0.4998, 0.8656, 0.4424, 0.2629, 0.4424, 0.2696, 0.4438, 0.2685, 0.5104, 0.4017, 0.5057, 0.3887, 0.5093, 0.4033, 0.3775, 0.0, 0.619, 0.0, 0.6225, 0.0025, 0.381, 0.0025, 0.125, 0.744, 0.125, 0.5025, 0.1275, 0.506, 0.1275, 0.7475, 0.3775, 0.2475, 0.619, 0.2475, 0.619, 0.2525, 0.3775, 0.2525, 0.1275, 0.7475, 0.369, 0.7475, 0.369, 0.75, 0.1275, 0.75, 0.381, 0.7475, 0.6158, 0.7475, 0.6225, 0.7525, 0.381, 0.7525, 0.1275, 0.5, 0.369, 0.5, 0.3725, 0.5025, 0.131, 0.5025, 0.381, 0.4975, 0.6158, 0.4975, 0.619, 0.5025, 0.3842, 0.5025, 0.131, 0.5025, 0.1385, 0.51, 0.135, 0.5135, 0.1275, 0.506, 0.369, 0.7475, 0.3615, 0.74, 0.365, 0.7365, 0.3725, 0.744, 0.39, 0.7375, 0.6012, 0.7375, 0.603, 0.74, 0.3885, 0.74, 0.1375, 0.515, 0.1375, 0.7262, 0.135, 0.7297, 0.135, 0.5135, 0.3607, 0.5231, 0.1481, 0.7357, 0.1463, 0.734, 0.365, 0.5153, 0.4319, 0.4902, 0.4361, 0.4902, 0.4361, 0.4874, 0.4319, 0.4874, 0.865, 0.7347, 0.6448, 0.5145, 0.6481, 0.5143, 0.8607, 0.7269, 0.8625, 0.7262, 0.8625, 0.515, 0.865, 0.5135, 0.865, 0.7347, 0.635, 0.7365, 0.635, 0.522, 0.6375, 0.5238, 0.6375, 0.735, 0.6244, 0.2472, 0.6226, 0.2472, 0.625, 0.25, 0.625, 0.25, 0.3981, 0.2643, 0.6107, 0.4769, 0.6105, 0.4802, 0.3903, 0.26, 0.3903, 0.26, 0.6115, 0.26, 0.61, 0.2625, 0.3988, 0.2625, 0.3775, 0.494, 0.385, 0.4865, 0.3885, 0.49, 0.381, 0.4975, 0.39, 0.4875, 0.6012, 0.4875, 0.603, 0.49, 0.3885, 0.49, 0.615, 0.7653, 0.615, 0.9865, 0.6125, 0.985, 0.6125, 0.7738, 0.381, 0.7525, 0.3885, 0.76, 0.385, 0.7635, 0.3775, 0.756, 0.3885, 0.76, 0.6097, 0.76, 0.6012, 0.7625, 0.39, 0.7625, 0.6107, 0.7731, 0.3981, 0.9857, 0.3963, 0.984, 0.615, 0.7653, 0.3953, 0.99, 0.385, 0.9797, 0.391, 0.9787, 0.3963, 0.984, 0.4319, 0.2528, 0.441, 0.2528, 0.441, 0.2472, 0.4319, 0.2472, 0.4361, 0.0126, 0.4361, 0.19, 0.4375, 0.19, 0.4375, 0.0126, 0.4438, 0.2433, 0.4438, 0.2315, 0.441, 0.2371, 0.441, 0.2472, 0.6221, 0.9874, 0.6221, 0.9874, 0.625, 0.9902, 0.625, 0.9902, 0.4389, 0.9902, 0.444, 0.9902, 0.4467, 0.9874, 0.4409, 0.9874, 0.4375, 0.9874, 0.4375, 0.7528, 0.4361, 0.7528, 0.4361, 0.9874, 0.5639, 0.7472, 0.5639, 0.69, 0.5625, 0.69, 0.5625, 0.7472, 0.5681, 0.7472, 0.559, 0.7472, 0.559, 0.7528, 0.5681, 0.7528, 0.375, 0.4874, 0.375, 0.4874, 0.375, 0.4902, 0.375, 0.4902, 0.375, 0.2567, 0.375, 0.2685, 0.375, 0.2629, 0.375, 0.2528, 0.5681, 0.009821, 0.5639, 0.009821, 0.5639, 0.0126, 0.5681, 0.0126, 0.375, 0.4902, 0.375, 0.4902, 0.375, 0.4874, 0.375, 0.4874, 0.4375, 0.7472, 0.4375, 0.5126, 0.4361, 0.5126, 0.4361, 0.7472, 0.381, 0.0025, 0.3885, 0.01, 0.385, 0.01354, 0.3775, 0.006036, 0.3885, 0.01, 0.6097, 0.01, 0.6012, 0.0125, 0.39, 0.0125, 0.615, 0.0153, 0.615, 0.2365, 0.6125, 0.235, 0.6125, 0.02384, 0.3875, 0.015, 0.3875, 0.2262, 0.385, 0.2297, 0.385, 0.01354, 0.391, 0.2287, 0.3963, 0.234, 0.3953, 0.24, 0.385, 0.2297, 0.5681, 0.4874, 0.5639, 0.4874, 0.5639, 0.4902, 0.5681, 0.4902, 0.3842, 0.5025, 0.397, 0.51, 0.3948, 0.5145, 0.3775, 0.5044, 0.6125, 0.7262, 0.6125, 0.515, 0.615, 0.5135, 0.615, 0.7347, 0.3775, 0.744, 0.385, 0.7365, 0.3885, 0.74, 0.381, 0.7475, 0.5299, 0.9017, 0.5086, 0.879, 0.496, 0.8672, 0.5172, 0.8899, 0.385, 0.5153, 0.6052, 0.7355, 0.6019, 0.7357, 0.3893, 0.5231, 0.4319, 0.0126, 0.4361, 0.0126, 0.4361, 0.009821, 0.4319, 0.009821, 0.3725, 0.744, 0.3725, 0.5025, 0.3775, 0.5044, 0.3775, 0.744, 0.4361, 0.0126, 0.4361, 0.2469, 0.4375, 0.2374, 0.4375, 0.009821, 0.4434, 0.248, 0.5033, 0.1283, 0.5016, 0.1277, 0.4438, 0.2433, 0.5225, 0.8164, 0.5225, 0.8139, 0.523, 0.8149, 0.523, 0.8189, 0.5625, 0.5098, 0.5625, 0.7374, 0.5639, 0.7469, 0.5639, 0.5126, 0.559, 0.7472, 0.559, 0.7371, 0.5562, 0.7315, 0.5562, 0.7433, 0.5562, 0.7433, 0.4984, 0.6277, 0.4967, 0.6283, 0.5566, 0.748, 0.5576, 0.7304, 0.4999, 0.615, 0.5003, 0.6198, 0.5562, 0.7315, 0.4999, 0.615, 0.4473, 0.5098, 0.4467, 0.5126, 0.4983, 0.6156, 0.5225, 0.4337, 0.5225, 0.3786, 0.523, 0.3727, 0.523, 0.4351, 0.477, 0.4351, 0.477, 0.4311, 0.4775, 0.4336, 0.4775, 0.4361, 0.4775, 0.3193, 0.4775, 0.3629, 0.477, 0.3631, 0.477, 0.3189, 0.477, 0.9351, 0.477, 0.8727, 0.4775, 0.8786, 0.4775, 0.9337, 0.625, 0.75, 0.625, 0.75, 0.625, 0.7472, 0.625, 0.7472, 0.523, 0.8189, 0.523, 0.8631, 0.5225, 0.8629, 0.5225, 0.8193, 0.523, 0.8631, 0.523, 0.9311, 0.5225, 0.9307, 0.5225, 0.8689, 0.5681, 0.009821, 0.5639, 0.009821, 0.5639, 0.0126, 0.5681, 0.0126, 0.4375, 0.7374, 0.4375, 0.5098, 0.4361, 0.5126, 0.4361, 0.7469, 0.6225, 0.506, 0.615, 0.5135, 0.6115, 0.51, 0.619, 0.5025, 0.5562, 0.7685, 0.4955, 0.8899, 0.4907, 0.9033, 0.5576, 0.7696, 0.5615, 0.4882, 0.5002, 0.3656, 0.505, 0.379, 0.5591, 0.4874, 0.4409, 0.9874, 0.495, 0.879, 0.4998, 0.8656, 0.4385, 0.9882, 0.441, 0.2528, 0.441, 0.2629, 0.4438, 0.2685, 0.4438, 0.2567, 0.499, 0.3672, 0.5045, 0.3899, 0.5104, 0.4017, 0.505, 0.379, 0.375, 0.4902, 0.375, 0.4902, 0.375, 0.4874, 0.375, 0.4874, 0.4361, 0.9874, 0.4319, 0.9874, 0.4319, 0.9902, 0.4361, 0.9902, 0.1385, 0.51, 0.3597, 0.51, 0.3512, 0.5125, 0.14, 0.5125, 0.375, 0.379, 0.375, 0.4017, 0.375, 0.3899, 0.375, 0.3672, 0.5639, 0.69, 0.5639, 0.5126, 0.5625, 0.5126, 0.5625, 0.69, 0.5639, 0.2469, 0.5639, 0.0126, 0.5625, 0.009821, 0.5625, 0.2374, 0.5681, 0.9874, 0.5639, 0.9874, 0.5639, 0.9902, 0.5681, 0.9902, 0.5639, 0.4902, 0.5681, 0.4902, 0.5681, 0.4874, 0.5639, 0.4874, 0.141, 0.7287, 0.1463, 0.734, 0.1453, 0.74, 0.135, 0.7297, 0.477, 0.3189, 0.477, 0.3149, 0.4775, 0.3139, 0.4775, 0.3164, 0.6107, 0.02311, 0.3981, 0.2357, 0.3963, 0.234, 0.615, 0.0153, 0.6221, 0.9874, 0.6221, 0.9874, 0.625, 0.9902, 0.625, 0.9902, 0.5681, 0.2472, 0.559, 0.2472, 0.559, 0.25, 0.5681, 0.25, 0.5625, 0.2528, 0.5625, 0.4874, 0.5639, 0.4874, 0.5639, 0.2528, 0.4438, 0.2567, 0.499, 0.3672, 0.5002, 0.3656, 0.4434, 0.252, 0.615, 0.7347, 0.3948, 0.5145, 0.3981, 0.5143, 0.6107, 0.7269, 0.625, 0.25, 0.625, 0.25, 0.6221, 0.2472, 0.6221, 0.2472, 0.4424, 0.2696, 0.5093, 0.4033, 0.5045, 0.3899, 0.4438, 0.2685, 0.4319, 0.25, 0.4361, 0.25, 0.4361, 0.2472, 0.4319, 0.2472, 0.3779, 0.0126, 0.378, 0.0126, 0.375, 0.009821, 0.375, 0.009821, 0.625, 0.0025, 0.625, 0.244, 0.6225, 0.244, 0.6225, 0.0025, 0.6225, 0.994, 0.6225, 0.7525, 0.625, 0.756, 0.625, 0.9975, 0.625, 0.256, 0.625, 0.4908, 0.6225, 0.4908, 0.6225, 0.256, 0.3625, 0.735, 0.3625, 0.5238, 0.365, 0.5153, 0.365, 0.7365, 0.3597, 0.51, 0.141, 0.7287, 0.1393, 0.7269, 0.3519, 0.5143, 0.3615, 0.74, 0.1453, 0.74, 0.1488, 0.7375, 0.36, 0.7375, 0.6342, 0.5025, 0.647, 0.51, 0.6448, 0.5145, 0.632, 0.507, 0.647, 0.51, 0.8615, 0.51, 0.86, 0.5125, 0.6488, 0.5125, 0.6275, 0.744, 0.635, 0.7365, 0.6385, 0.74, 0.631, 0.7475, 0.8519, 0.7357, 0.6393, 0.5231, 0.6395, 0.5198, 0.8597, 0.74, 0.385, 0.2653, 0.6052, 0.4855, 0.6019, 0.4857, 0.3893, 0.2731, 0.618, 0.493, 0.6105, 0.4802, 0.615, 0.478, 0.6225, 0.4908, 0.6125, 0.4762, 0.6125, 0.265, 0.615, 0.2635, 0.615, 0.478, 0.3875, 0.2738, 0.3875, 0.485, 0.385, 0.4865, 0.385, 0.2653, 0.6158, 0.4975, 0.603, 0.49, 0.6052, 0.4855, 0.618, 0.493, 0.619, 0.9975, 0.6115, 0.99, 0.615, 0.9865, 0.6225, 0.994, 0.625, 0.5098, 0.625, 0.5098, 0.625, 0.5126, 0.625, 0.5126, 0.6115, 0.99, 0.3953, 0.99, 0.3988, 0.9875, 0.61, 0.9875, 0.6097, 0.76, 0.391, 0.9787, 0.3893, 0.9769, 0.6019, 0.7643, 0.625, 0.9902, 0.625, 0.9902, 0.622, 0.9874, 0.6221, 0.9874, 0.625, 0.7472, 0.625, 0.7472, 0.625, 0.75, 0.625, 0.75, 0.4361, 0.2531, 0.4361, 0.4874, 0.4375, 0.4902, 0.4375, 0.2626, 0.556, 0.4902, 0.5611, 0.4902, 0.5591, 0.4874, 0.5533, 0.4874, 0.5681, 0.9874, 0.5639, 0.9874, 0.5639, 0.9902, 0.5681, 0.9902, 0.4319, 0.9902, 0.4361, 0.9902, 0.4361, 0.9874, 0.4319, 0.9874, 0.4319, 0.7528, 0.4361, 0.7528, 0.4361, 0.7472, 0.4319, 0.7472, 0.5681, 0.5098, 0.5639, 0.5098, 0.5639, 0.5126, 0.5681, 0.5126, 0.5639, 0.9874, 0.5639, 0.7531, 0.5625, 0.7626, 0.5625, 0.9902, 0.5639, 0.2472, 0.5639, 0.0126, 0.5625, 0.0126, 0.5625, 0.2472, 0.5681, 0.2472, 0.5639, 0.2472, 0.5639, 0.2528, 0.5681, 0.2528, 0.625, 0.5098, 0.625, 0.5098, 0.625, 0.5126, 0.625, 0.5126, 0.619, 0.2475, 0.6115, 0.24, 0.615, 0.2365, 0.6225, 0.244, 0.6097, 0.01, 0.391, 0.2287, 0.3893, 0.2269, 0.6019, 0.01427, 0.6115, 0.24, 0.3953, 0.24, 0.3988, 0.2375, 0.61, 0.2375, 0.397, 0.51, 0.6115, 0.51, 0.61, 0.5125, 0.3988, 0.5125, 0.385, 0.7365, 0.385, 0.5153, 0.3875, 0.5238, 0.3875, 0.735, 0.6158, 0.7475, 0.603, 0.74, 0.6052, 0.7355, 0.6225, 0.7456, 0.5566, 0.752, 0.4998, 0.8656, 0.501, 0.8672, 0.5562, 0.7567, 0.4424, 0.2304, 0.4385, 0.2382, 0.4361, 0.2469, 0.441, 0.2371, 0.4438, 0.2315, 0.4997, 0.1198, 0.5001, 0.115, 0.4424, 0.2304, 0.4997, 0.1198, 0.5016, 0.1277, 0.5037, 0.1236, 0.5017, 0.1156, 0.5017, 0.1156, 0.5533, 0.0126, 0.5527, 0.009821, 0.5001, 0.115, 0.5681, 0.5098, 0.5639, 0.5098, 0.5639, 0.5126, 0.5681, 0.5126, 0.5615, 0.7382, 0.5576, 0.7304, 0.559, 0.7371, 0.5639, 0.7469, 0.4319, 0.5126, 0.4361, 0.5126, 0.4361, 0.5098, 0.4319, 0.5098, 0.4984, 0.6277, 0.5003, 0.6198, 0.4983, 0.6156, 0.4963, 0.6236, 0.4409, 0.5126, 0.4467, 0.5126, 0.444, 0.5098, 0.4389, 0.5098, 0.523, 0.3149, 0.523, 0.3727, 0.5225, 0.3725, 0.5225, 0.3163, 0.6225, 0.7456, 0.6225, 0.506, 0.6275, 0.5092, 0.6275, 0.744, 0.3767, 0.7528, 0.3816, 0.7629, 0.3865, 0.7685, 0.38, 0.7567, 0.477, 0.4311, 0.477, 0.3631, 0.4775, 0.3689, 0.4775, 0.4307, 0.4775, 0.8163, 0.4775, 0.8725, 0.477, 0.8727, 0.477, 0.8149, 0.5225, 0.9361, 0.5225, 0.9336, 0.523, 0.9311, 0.523, 0.9351, 0.559, 0.2371, 0.5639, 0.2469, 0.5615, 0.2382, 0.5576, 0.2304, 0.5225, 0.3164, 0.5225, 0.3139, 0.523, 0.3149, 0.523, 0.3189, 0.4424, 0.7304, 0.4385, 0.7382, 0.4361, 0.7469, 0.441, 0.7371, 0.4319, 0.5126, 0.4361, 0.5126, 0.4361, 0.5098, 0.4319, 0.5098, 0.5639, 0.7531, 0.559, 0.7629, 0.5576, 0.7696, 0.5615, 0.7618, 0.4473, 0.9902, 0.4907, 0.9033, 0.4896, 0.9017, 0.4467, 0.9874, 0.4955, 0.8899, 0.501, 0.8672, 0.495, 0.879, 0.4896, 0.9017, 0.4385, 0.2618, 0.4424, 0.2696, 0.441, 0.2629, 0.4361, 0.2531, 0.5533, 0.4874, 0.5104, 0.4017, 0.5093, 0.4033, 0.5527, 0.4902, 0.8725, 0.506, 0.865, 0.5135, 0.8615, 0.51, 0.869, 0.5025, 0.3875, 0.765, 0.3875, 0.9762, 0.385, 0.9797, 0.385, 0.7635, 0.6225, 0.256, 0.615, 0.2635, 0.6115, 0.26, 0.619, 0.2525, 0.4319, 0.0126, 0.4361, 0.0126, 0.4361, 0.009821, 0.4319, 0.009821, 0.632, 0.507, 0.6395, 0.5198, 0.635, 0.522, 0.6275, 0.5092, 0.4319, 0.4902, 0.4361, 0.4902, 0.4361, 0.4874, 0.4319, 0.4874, 0.5681, 0.7472, 0.5639, 0.7472, 0.5639, 0.75, 0.5681, 0.75, 0.3779, 0.0126, 0.3779, 0.0126, 0.375, 0.009821, 0.375, 0.009821, 0.4319, 0.75, 0.441, 0.75, 0.441, 0.7472, 0.4319, 0.7472, 0.4361, 0.19, 0.4361, 0.2472, 0.4375, 0.2472, 0.4375, 0.19, 0.5591, 0.0126, 0.5037, 0.1236, 0.5033, 0.1283, 0.5615, 0.01179, 0.5611, 0.009821, 0.556, 0.009821, 0.5533, 0.0126, 0.5591, 0.0126, 0.8597, 0.74, 0.6385, 0.74, 0.64, 0.7375, 0.8512, 0.7375, 0.4385, 0.5118, 0.4967, 0.6283, 0.4963, 0.6236, 0.4409, 0.5126, 0.477, 0.8189, 0.477, 0.8149, 0.4775, 0.8139, 0.4775, 0.8164, 0.5562, 0.7567, 0.5562, 0.7685, 0.559, 0.7629, 0.559, 0.7528, 0.3953, 0.99, 0.6115, 0.99, 0.619, 0.9975, 0.3775, 0.9975, 0.3775, 0.756, 0.385, 0.7635, 0.385, 0.9797])
me_mesh.materials.append(None)
me_mesh.update()

# ---- objects
ob_frame = bpy.data.objects.new('Frame', me_mesh)

# ---- transforms, parenting, visibility, modifiers, constraints
ob_frame.location = (0.0, 0.0, 0.0)
ob_frame.scale = (0.5, 0.5, 0.5)

# ---- collection membership
scene.collection.objects.link(ob_frame)

# ---- scene / render settings (as saved in the file)
scene.frame_start = 1; scene.frame_end = 250; scene.frame_set(1)
scene.render.engine = 'BLENDER_EEVEE_NEXT'
scene.cycles.sampling_pattern = 'TABULATED_SOBOL'
scene.eevee.ray_tracing_options.trace_max_roughness = 0.0
bpy.context.view_layer.update()

# ---- added for rendering (the .blend has no active camera and no usable light): camera, sun
cam_auto = bpy.data.cameras.new('AutoCamera')
cam_auto.lens = 50.0
cam_auto.sensor_width = 36.0
cam_auto.clip_end = 1000.0
ob_auto_camera = bpy.data.objects.new('AutoCamera', cam_auto)
scene.collection.objects.link(ob_auto_camera)
ob_auto_camera.location = (1.60254, -1.92304, 1.28203)
ob_auto_camera.rotation_euler = (1.09748, -7.21219e-08, 0.694738)
scene.camera = ob_auto_camera
light_auto_sun = bpy.data.lights.new('AutoSun', 'SUN')
light_auto_sun.energy = 3.0
light_auto_sun.angle = 0.0523599
ob_auto_sun = bpy.data.objects.new('AutoSun', light_auto_sun)
scene.collection.objects.link(ob_auto_sun)
ob_auto_sun.rotation_euler = (0.872665, 0.174533, 0.523599)
bpy.context.view_layer.update()
